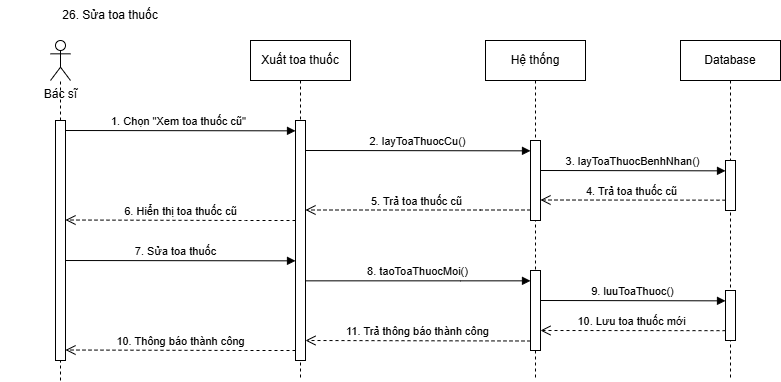

The diagram above was exported from draw.io. Its source (the exported page's mxGraphModel, read from the mxfile embedded in the PNG):
<mxGraphModel dx="2056" dy="-7674" grid="1" gridSize="10" guides="1" tooltips="1" connect="1" arrows="1" fold="1" page="1" pageScale="1" pageWidth="850" pageHeight="1100" math="0" shadow="0">
  <root>
    <mxCell id="0" />
    <mxCell id="1" parent="0" />
    <mxCell id="H0BpwfB7jCVNheAWr-It-558" value="26. Sửa toa thuốc" style="text;html=1;align=center;verticalAlign=middle;whiteSpace=wrap;rounded=0;" vertex="1" parent="1">
      <mxGeometry y="9160" width="220" height="30" as="geometry" />
    </mxCell>
    <mxCell id="H0BpwfB7jCVNheAWr-It-559" value="Bác sĩ" style="shape=umlActor;verticalLabelPosition=bottom;verticalAlign=top;html=1;outlineConnect=0;" vertex="1" parent="1">
      <mxGeometry x="50" y="9200" width="20" height="40" as="geometry" />
    </mxCell>
    <mxCell id="H0BpwfB7jCVNheAWr-It-560" value="" style="endArrow=none;dashed=1;html=1;rounded=0;" edge="1" parent="1" source="H0BpwfB7jCVNheAWr-It-582">
      <mxGeometry width="50" height="50" relative="1" as="geometry">
        <mxPoint x="60" y="9520" as="sourcePoint" />
        <mxPoint x="60" y="9240" as="targetPoint" />
      </mxGeometry>
    </mxCell>
    <mxCell id="H0BpwfB7jCVNheAWr-It-561" value="Xuất toa thuốc" style="shape=umlLifeline;perimeter=lifelinePerimeter;whiteSpace=wrap;html=1;container=0;dropTarget=0;collapsible=0;recursiveResize=0;outlineConnect=0;portConstraint=eastwest;newEdgeStyle={&quot;edgeStyle&quot;:&quot;elbowEdgeStyle&quot;,&quot;elbow&quot;:&quot;vertical&quot;,&quot;curved&quot;:0,&quot;rounded&quot;:0};" vertex="1" parent="1">
      <mxGeometry x="250" y="9200" width="100" height="340" as="geometry" />
    </mxCell>
    <mxCell id="H0BpwfB7jCVNheAWr-It-562" value="&lt;span style=&quot;color: rgba(0, 0, 0, 0); font-family: monospace; font-size: 0px; text-align: start;&quot;&gt;%3CmxGraphModel%3E%3Croot%3E%3CmxCell%20id%3D%220%22%2F%3E%3CmxCell%20id%3D%221%22%20parent%3D%220%22%2F%3E%3CmxCell%20id%3D%222%22%20value%3D%22Xem%20th%E1%BB%91ng%20k%C3%AA%22%20style%3D%22shape%3DumlLifeline%3Bperimeter%3DlifelinePerimeter%3BwhiteSpace%3Dwrap%3Bhtml%3D1%3Bcontainer%3D0%3BdropTarget%3D0%3Bcollapsible%3D0%3BrecursiveResize%3D0%3BoutlineConnect%3D0%3BportConstraint%3Deastwest%3BnewEdgeStyle%3D%7B%26quot%3BedgeStyle%26quot%3B%3A%26quot%3BelbowEdgeStyle%26quot%3B%2C%26quot%3Belbow%26quot%3B%3A%26quot%3Bvertical%26quot%3B%2C%26quot%3Bcurved%26quot%3B%3A0%2C%26quot%3Brounded%26quot%3B%3A0%7D%3B%22%20vertex%3D%221%22%20parent%3D%221%22%3E%3CmxGeometry%20x%3D%22260%22%20y%3D%228160%22%20width%3D%22100%22%20height%3D%22240%22%20as%3D%22geometry%22%2F%3E%3C%2FmxCell%3E%3CmxCell%20id%3D%223%22%20value%3D%22%22%20style%3D%22html%3D1%3Bpoints%3D%5B%5D%3Bperimeter%3DorthogonalPerimeter%3BoutlineConnect%3D0%3BtargetShapes%3DumlLifeline%3BportConstraint%3Deastwest%3BnewEdgeStyle%3D%7B%26quot%3BedgeStyle%26quot%3B%3A%26quot%3BelbowEdgeStyle%26quot%3B%2C%26quot%3Belbow%26quot%3B%3A%26quot%3Bvertical%26quot%3B%2C%26quot%3Bcurved%26quot%3B%3A0%2C%26quot%3Brounded%26quot%3B%3A0%7D%3B%22%20vertex%3D%221%22%20parent%3D%222%22%3E%3CmxGeometry%20x%3D%2245%22%20y%3D%2280%22%20width%3D%2210%22%20height%3D%22140%22%20as%3D%22geometry%22%2F%3E%3C%2FmxCell%3E%3C%2Froot%3E%3C%2FmxGraphModel%3E&lt;/span&gt;" style="html=1;points=[];perimeter=orthogonalPerimeter;outlineConnect=0;targetShapes=umlLifeline;portConstraint=eastwest;newEdgeStyle={&quot;edgeStyle&quot;:&quot;elbowEdgeStyle&quot;,&quot;elbow&quot;:&quot;vertical&quot;,&quot;curved&quot;:0,&quot;rounded&quot;:0};" vertex="1" parent="H0BpwfB7jCVNheAWr-It-561">
      <mxGeometry x="45" y="80" width="10" height="240" as="geometry" />
    </mxCell>
    <mxCell id="H0BpwfB7jCVNheAWr-It-563" value="Hệ thống&lt;span style=&quot;color: rgba(0, 0, 0, 0); font-family: monospace; font-size: 0px; text-align: start; text-wrap: nowrap;&quot;&gt;%3CmxGraphModel%3E%3Croot%3E%3CmxCell%20id%3D%220%22%2F%3E%3CmxCell%20id%3D%221%22%20parent%3D%220%22%2F%3E%3CmxCell%20id%3D%222%22%20value%3D%223.%20return%20False%22%20style%3D%22html%3D1%3BverticalAlign%3Dbottom%3BendArrow%3Dopen%3Bdashed%3D1%3BendSize%3D8%3BedgeStyle%3DelbowEdgeStyle%3Belbow%3Dvertical%3Bcurved%3D0%3Brounded%3D0%3B%22%20edge%3D%221%22%20parent%3D%221%22%3E%3CmxGeometry%20relative%3D%221%22%20as%3D%22geometry%22%3E%3CmxPoint%20x%3D%22215%22%20y%3D%22160%22%20as%3D%22targetPoint%22%2F%3E%3CArray%20as%3D%22points%22%3E%3CmxPoint%20x%3D%22245%22%20y%3D%22160%22%2F%3E%3C%2FArray%3E%3CmxPoint%20x%3D%22345%22%20y%3D%22160%22%20as%3D%22sourcePoint%22%2F%3E%3C%2FmxGeometry%3E%3C%2FmxCell%3E%3C%2Froot%3E%3C%2FmxGraphModel%3E&lt;/span&gt;" style="shape=umlLifeline;perimeter=lifelinePerimeter;whiteSpace=wrap;html=1;container=0;dropTarget=0;collapsible=0;recursiveResize=0;outlineConnect=0;portConstraint=eastwest;newEdgeStyle={&quot;edgeStyle&quot;:&quot;elbowEdgeStyle&quot;,&quot;elbow&quot;:&quot;vertical&quot;,&quot;curved&quot;:0,&quot;rounded&quot;:0};" vertex="1" parent="1">
      <mxGeometry x="485" y="9200" width="100" height="340" as="geometry" />
    </mxCell>
    <mxCell id="H0BpwfB7jCVNheAWr-It-564" value="&lt;span style=&quot;color: rgba(0, 0, 0, 0); font-family: monospace; font-size: 0px; text-align: start;&quot;&gt;%3CmxGraphModel%3E%3Croot%3E%3CmxCell%20id%3D%220%22%2F%3E%3CmxCell%20id%3D%221%22%20parent%3D%220%22%2F%3E%3CmxCell%20id%3D%222%22%20value%3D%22Xem%20th%E1%BB%91ng%20k%C3%AA%22%20style%3D%22shape%3DumlLifeline%3Bperimeter%3DlifelinePerimeter%3BwhiteSpace%3Dwrap%3Bhtml%3D1%3Bcontainer%3D0%3BdropTarget%3D0%3Bcollapsible%3D0%3BrecursiveResize%3D0%3BoutlineConnect%3D0%3BportConstraint%3Deastwest%3BnewEdgeStyle%3D%7B%26quot%3BedgeStyle%26quot%3B%3A%26quot%3BelbowEdgeStyle%26quot%3B%2C%26quot%3Belbow%26quot%3B%3A%26quot%3Bvertical%26quot%3B%2C%26quot%3Bcurved%26quot%3B%3A0%2C%26quot%3Brounded%26quot%3B%3A0%7D%3B%22%20vertex%3D%221%22%20parent%3D%221%22%3E%3CmxGeometry%20x%3D%22260%22%20y%3D%228160%22%20width%3D%22100%22%20height%3D%22240%22%20as%3D%22geometry%22%2F%3E%3C%2FmxCell%3E%3CmxCell%20id%3D%223%22%20value%3D%22%22%20style%3D%22html%3D1%3Bpoints%3D%5B%5D%3Bperimeter%3DorthogonalPerimeter%3BoutlineConnect%3D0%3BtargetShapes%3DumlLifeline%3BportConstraint%3Deastwest%3BnewEdgeStyle%3D%7B%26quot%3BedgeStyle%26quot%3B%3A%26quot%3BelbowEdgeStyle%26quot%3B%2C%26quot%3Belbow%26quot%3B%3A%26quot%3Bvertical%26quot%3B%2C%26quot%3Bcurved%26quot%3B%3A0%2C%26quot%3Brounded%26quot%3B%3A0%7D%3B%22%20vertex%3D%221%22%20parent%3D%222%22%3E%3CmxGeometry%20x%3D%2245%22%20y%3D%2280%22%20width%3D%2210%22%20height%3D%22140%22%20as%3D%22geometry%22%2F%3E%3C%2FmxCell%3E%3C%2Froot%3E%3C%2FmxGraphModel%3E&lt;/span&gt;" style="html=1;points=[];perimeter=orthogonalPerimeter;outlineConnect=0;targetShapes=umlLifeline;portConstraint=eastwest;newEdgeStyle={&quot;edgeStyle&quot;:&quot;elbowEdgeStyle&quot;,&quot;elbow&quot;:&quot;vertical&quot;,&quot;curved&quot;:0,&quot;rounded&quot;:0};" vertex="1" parent="H0BpwfB7jCVNheAWr-It-563">
      <mxGeometry x="45" y="100" width="10" height="80" as="geometry" />
    </mxCell>
    <mxCell id="H0BpwfB7jCVNheAWr-It-565" value="1.&amp;nbsp;Chọn &quot;Xem toa thuốc cũ&quot;" style="html=1;verticalAlign=bottom;endArrow=block;edgeStyle=elbowEdgeStyle;elbow=vertical;curved=0;rounded=0;" edge="1" parent="1" target="H0BpwfB7jCVNheAWr-It-562">
      <mxGeometry x="-0.0031" relative="1" as="geometry">
        <mxPoint x="60" y="9290" as="sourcePoint" />
        <Array as="points">
          <mxPoint x="210" y="9290.34" />
        </Array>
        <mxPoint x="290" y="9290" as="targetPoint" />
        <mxPoint as="offset" />
      </mxGeometry>
    </mxCell>
    <mxCell id="H0BpwfB7jCVNheAWr-It-566" value="2. layToaThuocCu()" style="html=1;verticalAlign=bottom;endArrow=block;edgeStyle=elbowEdgeStyle;elbow=vertical;curved=0;rounded=0;" edge="1" parent="1" target="H0BpwfB7jCVNheAWr-It-564">
      <mxGeometry x="-0.0031" relative="1" as="geometry">
        <mxPoint x="305" y="9310" as="sourcePoint" />
        <Array as="points">
          <mxPoint x="455" y="9310.34" />
        </Array>
        <mxPoint x="500" y="9310" as="targetPoint" />
        <mxPoint as="offset" />
      </mxGeometry>
    </mxCell>
    <mxCell id="H0BpwfB7jCVNheAWr-It-567" value="Database" style="shape=umlLifeline;perimeter=lifelinePerimeter;whiteSpace=wrap;html=1;container=0;dropTarget=0;collapsible=0;recursiveResize=0;outlineConnect=0;portConstraint=eastwest;newEdgeStyle={&quot;edgeStyle&quot;:&quot;elbowEdgeStyle&quot;,&quot;elbow&quot;:&quot;vertical&quot;,&quot;curved&quot;:0,&quot;rounded&quot;:0};" vertex="1" parent="1">
      <mxGeometry x="680" y="9200" width="100" height="340" as="geometry" />
    </mxCell>
    <mxCell id="H0BpwfB7jCVNheAWr-It-568" value="&lt;span style=&quot;color: rgba(0, 0, 0, 0); font-family: monospace; font-size: 0px; text-align: start;&quot;&gt;%3CmxGraphModel%3E%3Croot%3E%3CmxCell%20id%3D%220%22%2F%3E%3CmxCell%20id%3D%221%22%20parent%3D%220%22%2F%3E%3CmxCell%20id%3D%222%22%20value%3D%22Xem%20th%E1%BB%91ng%20k%C3%AA%22%20style%3D%22shape%3DumlLifeline%3Bperimeter%3DlifelinePerimeter%3BwhiteSpace%3Dwrap%3Bhtml%3D1%3Bcontainer%3D0%3BdropTarget%3D0%3Bcollapsible%3D0%3BrecursiveResize%3D0%3BoutlineConnect%3D0%3BportConstraint%3Deastwest%3BnewEdgeStyle%3D%7B%26quot%3BedgeStyle%26quot%3B%3A%26quot%3BelbowEdgeStyle%26quot%3B%2C%26quot%3Belbow%26quot%3B%3A%26quot%3Bvertical%26quot%3B%2C%26quot%3Bcurved%26quot%3B%3A0%2C%26quot%3Brounded%26quot%3B%3A0%7D%3B%22%20vertex%3D%221%22%20parent%3D%221%22%3E%3CmxGeometry%20x%3D%22260%22%20y%3D%228160%22%20width%3D%22100%22%20height%3D%22240%22%20as%3D%22geometry%22%2F%3E%3C%2FmxCell%3E%3CmxCell%20id%3D%223%22%20value%3D%22%22%20style%3D%22html%3D1%3Bpoints%3D%5B%5D%3Bperimeter%3DorthogonalPerimeter%3BoutlineConnect%3D0%3BtargetShapes%3DumlLifeline%3BportConstraint%3Deastwest%3BnewEdgeStyle%3D%7B%26quot%3BedgeStyle%26quot%3B%3A%26quot%3BelbowEdgeStyle%26quot%3B%2C%26quot%3Belbow%26quot%3B%3A%26quot%3Bvertical%26quot%3B%2C%26quot%3Bcurved%26quot%3B%3A0%2C%26quot%3Brounded%26quot%3B%3A0%7D%3B%22%20vertex%3D%221%22%20parent%3D%222%22%3E%3CmxGeometry%20x%3D%2245%22%20y%3D%2280%22%20width%3D%2210%22%20height%3D%22140%22%20as%3D%22geometry%22%2F%3E%3C%2FmxCell%3E%3C%2Froot%3E%3C%2FmxGraphModel%3E&lt;/span&gt;" style="html=1;points=[];perimeter=orthogonalPerimeter;outlineConnect=0;targetShapes=umlLifeline;portConstraint=eastwest;newEdgeStyle={&quot;edgeStyle&quot;:&quot;elbowEdgeStyle&quot;,&quot;elbow&quot;:&quot;vertical&quot;,&quot;curved&quot;:0,&quot;rounded&quot;:0};" vertex="1" parent="H0BpwfB7jCVNheAWr-It-567">
      <mxGeometry x="45" y="120" width="10" height="50" as="geometry" />
    </mxCell>
    <mxCell id="H0BpwfB7jCVNheAWr-It-569" value="&lt;span style=&quot;color: rgba(0, 0, 0, 0); font-family: monospace; font-size: 0px; text-align: start;&quot;&gt;%3CmxGraphModel%3E%3Croot%3E%3CmxCell%20id%3D%220%22%2F%3E%3CmxCell%20id%3D%221%22%20parent%3D%220%22%2F%3E%3CmxCell%20id%3D%222%22%20value%3D%22Xem%20th%E1%BB%91ng%20k%C3%AA%22%20style%3D%22shape%3DumlLifeline%3Bperimeter%3DlifelinePerimeter%3BwhiteSpace%3Dwrap%3Bhtml%3D1%3Bcontainer%3D0%3BdropTarget%3D0%3Bcollapsible%3D0%3BrecursiveResize%3D0%3BoutlineConnect%3D0%3BportConstraint%3Deastwest%3BnewEdgeStyle%3D%7B%26quot%3BedgeStyle%26quot%3B%3A%26quot%3BelbowEdgeStyle%26quot%3B%2C%26quot%3Belbow%26quot%3B%3A%26quot%3Bvertical%26quot%3B%2C%26quot%3Bcurved%26quot%3B%3A0%2C%26quot%3Brounded%26quot%3B%3A0%7D%3B%22%20vertex%3D%221%22%20parent%3D%221%22%3E%3CmxGeometry%20x%3D%22260%22%20y%3D%228160%22%20width%3D%22100%22%20height%3D%22240%22%20as%3D%22geometry%22%2F%3E%3C%2FmxCell%3E%3CmxCell%20id%3D%223%22%20value%3D%22%22%20style%3D%22html%3D1%3Bpoints%3D%5B%5D%3Bperimeter%3DorthogonalPerimeter%3BoutlineConnect%3D0%3BtargetShapes%3DumlLifeline%3BportConstraint%3Deastwest%3BnewEdgeStyle%3D%7B%26quot%3BedgeStyle%26quot%3B%3A%26quot%3BelbowEdgeStyle%26quot%3B%2C%26quot%3Belbow%26quot%3B%3A%26quot%3Bvertical%26quot%3B%2C%26quot%3Bcurved%26quot%3B%3A0%2C%26quot%3Brounded%26quot%3B%3A0%7D%3B%22%20vertex%3D%221%22%20parent%3D%222%22%3E%3CmxGeometry%20x%3D%2245%22%20y%3D%2280%22%20width%3D%2210%22%20height%3D%22140%22%20as%3D%22geometry%22%2F%3E%3C%2FmxCell%3E%3C%2Froot%3E%3C%2FmxGraphModel%3E&lt;/span&gt;" style="html=1;points=[];perimeter=orthogonalPerimeter;outlineConnect=0;targetShapes=umlLifeline;portConstraint=eastwest;newEdgeStyle={&quot;edgeStyle&quot;:&quot;elbowEdgeStyle&quot;,&quot;elbow&quot;:&quot;vertical&quot;,&quot;curved&quot;:0,&quot;rounded&quot;:0};" vertex="1" parent="H0BpwfB7jCVNheAWr-It-567">
      <mxGeometry x="45" y="250" width="10" height="50" as="geometry" />
    </mxCell>
    <mxCell id="H0BpwfB7jCVNheAWr-It-570" value="3. layToaThuocBenhNhan()" style="html=1;verticalAlign=bottom;endArrow=block;edgeStyle=elbowEdgeStyle;elbow=vertical;curved=0;rounded=0;" edge="1" parent="1" target="H0BpwfB7jCVNheAWr-It-568">
      <mxGeometry x="-0.0031" relative="1" as="geometry">
        <mxPoint x="540" y="9330" as="sourcePoint" />
        <Array as="points">
          <mxPoint x="690" y="9330.34" />
        </Array>
        <mxPoint x="660" y="9320" as="targetPoint" />
        <mxPoint as="offset" />
      </mxGeometry>
    </mxCell>
    <mxCell id="H0BpwfB7jCVNheAWr-It-571" value="4. Trả toa thuốc cũ" style="html=1;verticalAlign=bottom;endArrow=open;dashed=1;endSize=8;edgeStyle=elbowEdgeStyle;elbow=vertical;curved=0;rounded=0;" edge="1" parent="1" target="H0BpwfB7jCVNheAWr-It-564">
      <mxGeometry x="0.0061" relative="1" as="geometry">
        <mxPoint x="565" y="9359.5" as="targetPoint" />
        <Array as="points">
          <mxPoint x="680" y="9359.5" />
          <mxPoint x="497.5" y="9349.67" />
        </Array>
        <mxPoint x="725" y="9359.670000000002" as="sourcePoint" />
        <mxPoint as="offset" />
      </mxGeometry>
    </mxCell>
    <mxCell id="H0BpwfB7jCVNheAWr-It-572" value="5. Trả toa thuốc cũ" style="html=1;verticalAlign=bottom;endArrow=open;dashed=1;endSize=8;edgeStyle=elbowEdgeStyle;elbow=vertical;curved=0;rounded=0;" edge="1" parent="1" source="H0BpwfB7jCVNheAWr-It-564" target="H0BpwfB7jCVNheAWr-It-562">
      <mxGeometry x="0.0061" relative="1" as="geometry">
        <mxPoint x="340" y="9370" as="targetPoint" />
        <Array as="points">
          <mxPoint x="480" y="9369.5" />
          <mxPoint x="297.5" y="9359.67" />
        </Array>
        <mxPoint x="525" y="9369.670000000002" as="sourcePoint" />
        <mxPoint as="offset" />
      </mxGeometry>
    </mxCell>
    <mxCell id="H0BpwfB7jCVNheAWr-It-573" value="6.&amp;nbsp;Hiển thị toa thuốc cũ" style="html=1;verticalAlign=bottom;endArrow=open;dashed=1;endSize=8;edgeStyle=elbowEdgeStyle;elbow=horizontal;curved=0;rounded=0;" edge="1" parent="1" target="H0BpwfB7jCVNheAWr-It-582">
      <mxGeometry x="0.0061" relative="1" as="geometry">
        <mxPoint x="70" y="9380" as="targetPoint" />
        <Array as="points">
          <mxPoint x="245" y="9379.5" />
          <mxPoint x="62.5" y="9369.67" />
        </Array>
        <mxPoint x="295" y="9380" as="sourcePoint" />
        <mxPoint as="offset" />
      </mxGeometry>
    </mxCell>
    <mxCell id="H0BpwfB7jCVNheAWr-It-574" value="7. Sửa toa thuốc" style="html=1;verticalAlign=bottom;endArrow=block;edgeStyle=elbowEdgeStyle;elbow=vertical;curved=0;rounded=0;" edge="1" parent="1" target="H0BpwfB7jCVNheAWr-It-562">
      <mxGeometry x="-0.0031" relative="1" as="geometry">
        <mxPoint x="55" y="9420" as="sourcePoint" />
        <Array as="points">
          <mxPoint x="205" y="9420.34" />
        </Array>
        <mxPoint x="270" y="9420" as="targetPoint" />
        <mxPoint as="offset" />
      </mxGeometry>
    </mxCell>
    <mxCell id="H0BpwfB7jCVNheAWr-It-575" value="8. taoToaThuocMoi()" style="html=1;verticalAlign=bottom;endArrow=block;edgeStyle=elbowEdgeStyle;elbow=vertical;curved=0;rounded=0;" edge="1" parent="1" source="H0BpwfB7jCVNheAWr-It-562" target="H0BpwfB7jCVNheAWr-It-576">
      <mxGeometry x="-0.0031" relative="1" as="geometry">
        <mxPoint x="310" y="9440" as="sourcePoint" />
        <Array as="points">
          <mxPoint x="460" y="9440.34" />
        </Array>
        <mxPoint x="490" y="9440" as="targetPoint" />
        <mxPoint as="offset" />
      </mxGeometry>
    </mxCell>
    <mxCell id="H0BpwfB7jCVNheAWr-It-576" value="&lt;span style=&quot;color: rgba(0, 0, 0, 0); font-family: monospace; font-size: 0px; text-align: start;&quot;&gt;%3CmxGraphModel%3E%3Croot%3E%3CmxCell%20id%3D%220%22%2F%3E%3CmxCell%20id%3D%221%22%20parent%3D%220%22%2F%3E%3CmxCell%20id%3D%222%22%20value%3D%22Xem%20th%E1%BB%91ng%20k%C3%AA%22%20style%3D%22shape%3DumlLifeline%3Bperimeter%3DlifelinePerimeter%3BwhiteSpace%3Dwrap%3Bhtml%3D1%3Bcontainer%3D0%3BdropTarget%3D0%3Bcollapsible%3D0%3BrecursiveResize%3D0%3BoutlineConnect%3D0%3BportConstraint%3Deastwest%3BnewEdgeStyle%3D%7B%26quot%3BedgeStyle%26quot%3B%3A%26quot%3BelbowEdgeStyle%26quot%3B%2C%26quot%3Belbow%26quot%3B%3A%26quot%3Bvertical%26quot%3B%2C%26quot%3Bcurved%26quot%3B%3A0%2C%26quot%3Brounded%26quot%3B%3A0%7D%3B%22%20vertex%3D%221%22%20parent%3D%221%22%3E%3CmxGeometry%20x%3D%22260%22%20y%3D%228160%22%20width%3D%22100%22%20height%3D%22240%22%20as%3D%22geometry%22%2F%3E%3C%2FmxCell%3E%3CmxCell%20id%3D%223%22%20value%3D%22%22%20style%3D%22html%3D1%3Bpoints%3D%5B%5D%3Bperimeter%3DorthogonalPerimeter%3BoutlineConnect%3D0%3BtargetShapes%3DumlLifeline%3BportConstraint%3Deastwest%3BnewEdgeStyle%3D%7B%26quot%3BedgeStyle%26quot%3B%3A%26quot%3BelbowEdgeStyle%26quot%3B%2C%26quot%3Belbow%26quot%3B%3A%26quot%3Bvertical%26quot%3B%2C%26quot%3Bcurved%26quot%3B%3A0%2C%26quot%3Brounded%26quot%3B%3A0%7D%3B%22%20vertex%3D%221%22%20parent%3D%222%22%3E%3CmxGeometry%20x%3D%2245%22%20y%3D%2280%22%20width%3D%2210%22%20height%3D%22140%22%20as%3D%22geometry%22%2F%3E%3C%2FmxCell%3E%3C%2Froot%3E%3C%2FmxGraphModel%3E&lt;/span&gt;" style="html=1;points=[];perimeter=orthogonalPerimeter;outlineConnect=0;targetShapes=umlLifeline;portConstraint=eastwest;newEdgeStyle={&quot;edgeStyle&quot;:&quot;elbowEdgeStyle&quot;,&quot;elbow&quot;:&quot;vertical&quot;,&quot;curved&quot;:0,&quot;rounded&quot;:0};" vertex="1" parent="1">
      <mxGeometry x="530" y="9430" width="10" height="80" as="geometry" />
    </mxCell>
    <mxCell id="H0BpwfB7jCVNheAWr-It-577" value="9. luuToaThuoc()" style="html=1;verticalAlign=bottom;endArrow=block;edgeStyle=elbowEdgeStyle;elbow=vertical;curved=0;rounded=0;" edge="1" parent="1" target="H0BpwfB7jCVNheAWr-It-569">
      <mxGeometry x="-0.0031" relative="1" as="geometry">
        <mxPoint x="540" y="9460" as="sourcePoint" />
        <Array as="points">
          <mxPoint x="695" y="9460.34" />
        </Array>
        <mxPoint x="720" y="9460" as="targetPoint" />
        <mxPoint as="offset" />
      </mxGeometry>
    </mxCell>
    <mxCell id="H0BpwfB7jCVNheAWr-It-578" value="10.&amp;nbsp;Lưu toa thuốc mới" style="html=1;verticalAlign=bottom;endArrow=open;dashed=1;endSize=8;edgeStyle=elbowEdgeStyle;elbow=vertical;curved=0;rounded=0;" edge="1" parent="1">
      <mxGeometry x="0.0061" relative="1" as="geometry">
        <mxPoint x="540" y="9490.5" as="targetPoint" />
        <Array as="points">
          <mxPoint x="680" y="9490" />
          <mxPoint x="497.5" y="9480.17" />
        </Array>
        <mxPoint x="725" y="9490.170000000002" as="sourcePoint" />
        <mxPoint as="offset" />
      </mxGeometry>
    </mxCell>
    <mxCell id="H0BpwfB7jCVNheAWr-It-579" value="11.&amp;nbsp;Trả thông báo thành công" style="html=1;verticalAlign=bottom;endArrow=open;dashed=1;endSize=8;edgeStyle=elbowEdgeStyle;elbow=vertical;curved=0;rounded=0;" edge="1" parent="1">
      <mxGeometry x="0.0061" relative="1" as="geometry">
        <mxPoint x="305" y="9500.5" as="targetPoint" />
        <Array as="points">
          <mxPoint x="480" y="9500" />
          <mxPoint x="297.5" y="9490.17" />
        </Array>
        <mxPoint x="530" y="9500.5" as="sourcePoint" />
        <mxPoint as="offset" />
      </mxGeometry>
    </mxCell>
    <mxCell id="H0BpwfB7jCVNheAWr-It-580" value="10.&amp;nbsp;Thông báo thành công" style="html=1;verticalAlign=bottom;endArrow=open;dashed=1;endSize=8;edgeStyle=elbowEdgeStyle;elbow=horizontal;curved=0;rounded=0;" edge="1" parent="1" target="H0BpwfB7jCVNheAWr-It-582">
      <mxGeometry x="0.0061" relative="1" as="geometry">
        <mxPoint x="70" y="9510" as="targetPoint" />
        <Array as="points">
          <mxPoint x="245" y="9509.5" />
          <mxPoint x="62.5" y="9499.67" />
        </Array>
        <mxPoint x="295" y="9510" as="sourcePoint" />
        <mxPoint as="offset" />
      </mxGeometry>
    </mxCell>
    <mxCell id="H0BpwfB7jCVNheAWr-It-581" value="" style="endArrow=none;dashed=1;html=1;rounded=0;" edge="1" parent="1" target="H0BpwfB7jCVNheAWr-It-582">
      <mxGeometry width="50" height="50" relative="1" as="geometry">
        <mxPoint x="60" y="9540" as="sourcePoint" />
        <mxPoint x="60" y="9240" as="targetPoint" />
      </mxGeometry>
    </mxCell>
    <mxCell id="H0BpwfB7jCVNheAWr-It-582" value="" style="html=1;points=[];perimeter=orthogonalPerimeter;outlineConnect=0;targetShapes=umlLifeline;portConstraint=eastwest;newEdgeStyle={&quot;edgeStyle&quot;:&quot;elbowEdgeStyle&quot;,&quot;elbow&quot;:&quot;vertical&quot;,&quot;curved&quot;:0,&quot;rounded&quot;:0};" vertex="1" parent="1">
      <mxGeometry x="55" y="9280" width="10" height="240" as="geometry" />
    </mxCell>
  </root>
</mxGraphModel>